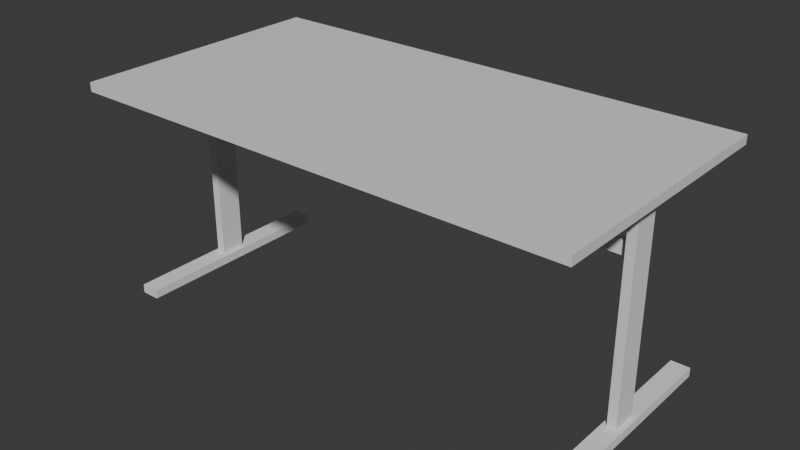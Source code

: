 # Source: table-proj.blend  (saved by Blender 4.0.36; exported with 4.5.12 LTS)
import bpy
from mathutils import Matrix  # noqa: F401  (used for matrix-valued properties, if any)

bpy.ops.wm.read_factory_settings(use_empty=True)
scene = bpy.context.scene
scene.name = 'Scene'

# ---- collections
col_collection = bpy.data.collections.new('Collection'); scene.collection.children.link(col_collection)

# ---- materials (node trees are filled in below, after node groups)
mat_material = bpy.data.materials.new('Material')
mat_material.alpha_threshold = 0.0
mat_material.use_transparent_shadow = False
mat_material.roughness = 0.5
mat_material.line_color = (0.0, 0.0, 0.0, 1.0)

# ---- material node trees
mat_material.use_nodes = True; mat_material.node_tree.nodes.clear()
_N = mat_material.node_tree.nodes; _L = mat_material.node_tree.links
n0 = _N.new('ShaderNodeOutputMaterial'); n0.name = 'Material Output'; n0.location = (300, 300)
n1 = _N.new('ShaderNodeBsdfPrincipled'); n1.name = 'Principled BSDF'; n1.location = (10, 300)
n1.inputs[3].default_value = 1.45
_L.new(n1.outputs[0], n0.inputs[0])
n0.is_active_output = True

# ---- world
world_world = bpy.data.worlds.new('World'); scene.world = world_world
world_world.use_nodes = True; world_world.node_tree.nodes.clear()
_N = world_world.node_tree.nodes; _L = world_world.node_tree.links
n0 = _N.new('ShaderNodeOutputWorld'); n0.name = 'World Output'; n0.location = (300, 300)
n1 = _N.new('ShaderNodeBackground'); n1.name = 'Background'; n1.location = (10, 300)
n1.inputs[0].default_value = (0.05088, 0.05088, 0.05088, 1.0)
_L.new(n1.outputs[0], n0.inputs[0])
n0.is_active_output = True
world_world.color = (0.05088, 0.05088, 0.05088)
world_world.use_sun_shadow = False
world_world.sun_shadow_jitter_overblur = 0.0

# ---- meshes
me_cube = bpy.data.meshes.new('Cube')
me_cube.from_pydata([(4.0, 2.08, 0.07), (4.0, 2.08, -0.07), (4.0, -2.08, 0.07), (4.0, -2.08, -0.07), (-4.0, 2.08, 0.07), (-4.0, 2.08, -0.07), (-4.0, -2.08, 0.07), (-4.0, -2.08, -0.07)], [], [(0, 4, 6, 2), (3, 2, 6, 7), (7, 6, 4, 5), (5, 1, 3, 7), (1, 0, 2, 3), (5, 4, 0, 1)])
_uv = me_cube.uv_layers.new(name='UVMap')
_uv.uv.foreach_set('vector', [0.625, 0.5, 0.875, 0.5, 0.875, 0.75, 0.625, 0.75, 0.375, 0.75, 0.625, 0.75, 0.625, 1.0, 0.375, 1.0, 0.375, 0.0, 0.625, 0.0, 0.625, 0.25, 0.375, 0.25, 0.125, 0.5, 0.375, 0.5, 0.375, 0.75, 0.125, 0.75, 0.375, 0.5, 0.625, 0.5, 0.625, 0.75, 0.375, 0.75, 0.375, 0.25, 0.625, 0.25, 0.625, 0.5, 0.375, 0.5])
me_cube.materials.append(mat_material)
me_cube.use_mirror_vertex_groups = False
me_cube.update()
me_cube_001 = bpy.data.meshes.new('Cube.001')
me_cube_001.from_pydata([(-0.15, -0.07, -1.7), (-0.15, -0.07, 1.7), (-0.15, 0.07, -1.7), (-0.15, 0.07, 1.7), (0.15, -0.07, -1.7), (0.15, -0.07, 1.7), (0.15, 0.07, -1.7), (0.15, 0.07, 1.7)], [], [(0, 1, 3, 2), (2, 3, 7, 6), (6, 7, 5, 4), (4, 5, 1, 0), (2, 6, 4, 0), (7, 3, 1, 5)])
_uv = me_cube_001.uv_layers.new(name='UVMap')
_uv.uv.foreach_set('vector', [0.375, 0.0, 0.625, 0.0, 0.625, 0.25, 0.375, 0.25, 0.375, 0.25, 0.625, 0.25, 0.625, 0.5, 0.375, 0.5, 0.375, 0.5, 0.625, 0.5, 0.625, 0.75, 0.375, 0.75, 0.375, 0.75, 0.625, 0.75, 0.625, 1.0, 0.375, 1.0, 0.125, 0.5, 0.375, 0.5, 0.375, 0.75, 0.125, 0.75, 0.625, 0.5, 0.875, 0.5, 0.875, 0.75, 0.625, 0.75])
me_cube_001.update()
me_cube_002 = bpy.data.meshes.new('Cube.002')
me_cube_002.from_pydata([(-0.07, -0.2, -1.75), (-0.07, -0.2, 1.75), (-0.07, 0.2, -1.75), (-0.07, 0.2, 1.75), (0.07, -0.2, -1.75), (0.07, -0.2, 1.75), (0.07, 0.2, -1.75), (0.07, 0.2, 1.75)], [], [(0, 1, 3, 2), (2, 3, 7, 6), (6, 7, 5, 4), (4, 5, 1, 0), (2, 6, 4, 0), (7, 3, 1, 5)])
_uv = me_cube_002.uv_layers.new(name='UVMap')
_uv.uv.foreach_set('vector', [0.375, 0.0, 0.625, 0.0, 0.625, 0.25, 0.375, 0.25, 0.375, 0.25, 0.625, 0.25, 0.625, 0.5, 0.375, 0.5, 0.375, 0.5, 0.625, 0.5, 0.625, 0.75, 0.375, 0.75, 0.375, 0.75, 0.625, 0.75, 0.625, 1.0, 0.375, 1.0, 0.125, 0.5, 0.375, 0.5, 0.375, 0.75, 0.125, 0.75, 0.625, 0.5, 0.875, 0.5, 0.875, 0.75, 0.625, 0.75])
me_cube_002.update()
me_cube_003 = bpy.data.meshes.new('Cube.003')
me_cube_003.from_pydata([(-0.07, -0.2, -1.75), (-0.07, -0.2, 1.75), (-0.07, 0.2, -1.75), (-0.07, 0.2, 1.75), (0.07, -0.2, -1.75), (0.07, -0.2, 1.75), (0.07, 0.2, -1.75), (0.07, 0.2, 1.75)], [], [(0, 1, 3, 2), (2, 3, 7, 6), (6, 7, 5, 4), (4, 5, 1, 0), (2, 6, 4, 0), (7, 3, 1, 5)])
_uv = me_cube_003.uv_layers.new(name='UVMap')
_uv.uv.foreach_set('vector', [0.375, 0.0, 0.625, 0.0, 0.625, 0.25, 0.375, 0.25, 0.375, 0.25, 0.625, 0.25, 0.625, 0.5, 0.375, 0.5, 0.375, 0.5, 0.625, 0.5, 0.625, 0.75, 0.375, 0.75, 0.375, 0.75, 0.625, 0.75, 0.625, 1.0, 0.375, 1.0, 0.125, 0.5, 0.375, 0.5, 0.375, 0.75, 0.125, 0.75, 0.625, 0.5, 0.875, 0.5, 0.875, 0.75, 0.625, 0.75])
me_cube_003.update()
me_cube_004 = bpy.data.meshes.new('Cube.004')
me_cube_004.from_pydata([(-0.15, -0.07, -1.7), (-0.15, -0.07, 1.7), (-0.15, 0.07, -1.7), (-0.15, 0.07, 1.7), (0.15, -0.07, -1.7), (0.15, -0.07, 1.7), (0.15, 0.07, -1.7), (0.15, 0.07, 1.7)], [], [(0, 1, 3, 2), (2, 3, 7, 6), (6, 7, 5, 4), (4, 5, 1, 0), (2, 6, 4, 0), (7, 3, 1, 5)])
_uv = me_cube_004.uv_layers.new(name='UVMap')
_uv.uv.foreach_set('vector', [0.375, 0.0, 0.625, 0.0, 0.625, 0.25, 0.375, 0.25, 0.375, 0.25, 0.625, 0.25, 0.625, 0.5, 0.375, 0.5, 0.375, 0.5, 0.625, 0.5, 0.625, 0.75, 0.375, 0.75, 0.375, 0.75, 0.625, 0.75, 0.625, 1.0, 0.375, 1.0, 0.125, 0.5, 0.375, 0.5, 0.375, 0.75, 0.125, 0.75, 0.625, 0.5, 0.875, 0.5, 0.875, 0.75, 0.625, 0.75])
me_cube_004.update()
me_cube_005 = bpy.data.meshes.new('Cube.005')
me_cube_005.from_pydata([(-3.66, -0.05, -0.1), (-3.66, -0.05, 0.1), (-3.66, 0.05, -0.1), (-3.66, 0.05, 0.1), (3.66, -0.05, -0.1), (3.66, -0.05, 0.1), (3.66, 0.05, -0.1), (3.66, 0.05, 0.1)], [], [(0, 1, 3, 2), (2, 3, 7, 6), (6, 7, 5, 4), (4, 5, 1, 0), (2, 6, 4, 0), (7, 3, 1, 5)])
_uv = me_cube_005.uv_layers.new(name='UVMap')
_uv.uv.foreach_set('vector', [0.375, 0.0, 0.625, 0.0, 0.625, 0.25, 0.375, 0.25, 0.375, 0.25, 0.625, 0.25, 0.625, 0.5, 0.375, 0.5, 0.375, 0.5, 0.625, 0.5, 0.625, 0.75, 0.375, 0.75, 0.375, 0.75, 0.625, 0.75, 0.625, 1.0, 0.375, 1.0, 0.125, 0.5, 0.375, 0.5, 0.375, 0.75, 0.125, 0.75, 0.625, 0.5, 0.875, 0.5, 0.875, 0.75, 0.625, 0.75])
me_cube_005.update()

# ---- objects
ob_cube = bpy.data.objects.new('Cube', me_cube)
ob_cube_001 = bpy.data.objects.new('Cube.001', me_cube_001)
ob_cube_002 = bpy.data.objects.new('Cube.002', me_cube_002)
ob_cube_003 = bpy.data.objects.new('Cube.003', me_cube_003)
ob_cube_004 = bpy.data.objects.new('Cube.004', me_cube_004)
ob_cube_005 = bpy.data.objects.new('Cube.005', me_cube_005)

# ---- transforms, parenting, visibility, modifiers, constraints
ob_cube.location = (0.0, 0.0, 3.5)
ob_cube.lock_rotations_4d = False
ob_cube.empty_display_type = 'ARROWS'
ob_cube.lineart.crease_threshold = 0.0
ob_cube_001.location = (-3.695, 0.0, 0.06853)
ob_cube_001.rotation_euler = (1.571, 0.0, 0.0)
ob_cube_002.location = (-3.695, 0.0, 1.75)
ob_cube_003.location = (3.695, 0.0, 1.75)
ob_cube_004.location = (3.695, 0.0, 0.06853)
ob_cube_004.rotation_euler = (1.571, 0.0, 0.0)
ob_cube_005.location = (0.0, 0.0, 2.649)

# ---- collection membership
col_collection.objects.link(ob_cube)
col_collection.objects.link(ob_cube_001)
col_collection.objects.link(ob_cube_002)
col_collection.objects.link(ob_cube_003)
col_collection.objects.link(ob_cube_004)
col_collection.objects.link(ob_cube_005)

# ---- scene / render settings (as saved in the file)
scene.frame_start = 1; scene.frame_end = 250; scene.frame_set(1)
scene.render.engine = 'BLENDER_EEVEE_NEXT'
scene.cycles.sampling_pattern = 'TABULATED_SOBOL'
bpy.context.view_layer.update()

# ---- added for rendering (the .blend has no active camera and no usable light): camera, sun
cam_auto = bpy.data.cameras.new('AutoCamera')
cam_auto.lens = 50.0
cam_auto.sensor_width = 36.0
cam_auto.clip_end = 1000.0
ob_auto_camera = bpy.data.objects.new('AutoCamera', cam_auto)
scene.collection.objects.link(ob_auto_camera)
ob_auto_camera.location = (8.9733, -10.768, 8.9629)
ob_auto_camera.rotation_euler = (1.09748, -7.21219e-08, 0.694738)
scene.camera = ob_auto_camera
light_auto_sun = bpy.data.lights.new('AutoSun', 'SUN')
light_auto_sun.energy = 3.0
light_auto_sun.angle = 0.0523599
ob_auto_sun = bpy.data.objects.new('AutoSun', light_auto_sun)
scene.collection.objects.link(ob_auto_sun)
ob_auto_sun.rotation_euler = (0.872665, 0.174533, 0.523599)
bpy.context.view_layer.update()
